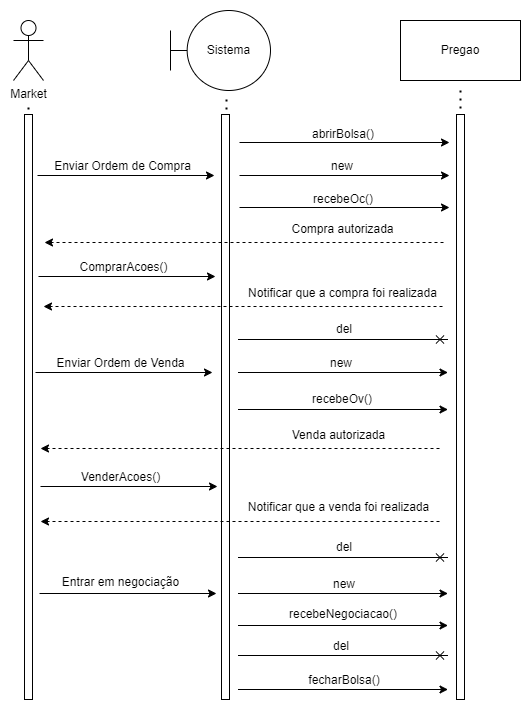

The diagram above was exported from draw.io. Its source (the exported page's mxGraphModel, read from the mxfile embedded in the PNG):
<mxGraphModel dx="782" dy="468" grid="0" gridSize="10" guides="1" tooltips="1" connect="1" arrows="1" fold="1" page="1" pageScale="1" pageWidth="827" pageHeight="1169" math="0" shadow="0">
  <root>
    <mxCell id="0" />
    <mxCell id="1" parent="0" />
    <mxCell id="4T-uxp18l4WFJSI8W6T1-1" value="Market" style="shape=umlActor;verticalLabelPosition=bottom;verticalAlign=top;html=1;outlineConnect=0;" parent="1" vertex="1">
      <mxGeometry x="174" y="73" width="30" height="60" as="geometry" />
    </mxCell>
    <mxCell id="4T-uxp18l4WFJSI8W6T1-2" value="" style="rounded=0;whiteSpace=wrap;html=1;" parent="1" vertex="1">
      <mxGeometry x="185" y="167" width="8" height="585" as="geometry" />
    </mxCell>
    <mxCell id="4T-uxp18l4WFJSI8W6T1-3" value="Sistema" style="shape=umlBoundary;whiteSpace=wrap;html=1;" parent="1" vertex="1">
      <mxGeometry x="331" y="63" width="100" height="80" as="geometry" />
    </mxCell>
    <mxCell id="4T-uxp18l4WFJSI8W6T1-4" value="Pregao" style="rounded=0;whiteSpace=wrap;html=1;" parent="1" vertex="1">
      <mxGeometry x="561" y="73" width="120" height="60" as="geometry" />
    </mxCell>
    <mxCell id="4T-uxp18l4WFJSI8W6T1-5" value="" style="rounded=0;whiteSpace=wrap;html=1;" parent="1" vertex="1">
      <mxGeometry x="382" y="167" width="8" height="585" as="geometry" />
    </mxCell>
    <mxCell id="4T-uxp18l4WFJSI8W6T1-6" value="" style="rounded=0;whiteSpace=wrap;html=1;" parent="1" vertex="1">
      <mxGeometry x="617" y="167" width="8" height="585" as="geometry" />
    </mxCell>
    <mxCell id="4T-uxp18l4WFJSI8W6T1-7" value="" style="endArrow=classic;html=1;rounded=0;" parent="1" edge="1">
      <mxGeometry width="50" height="50" relative="1" as="geometry">
        <mxPoint x="400" y="228" as="sourcePoint" />
        <mxPoint x="610" y="228" as="targetPoint" />
      </mxGeometry>
    </mxCell>
    <mxCell id="4T-uxp18l4WFJSI8W6T1-8" value="new" style="text;html=1;strokeColor=none;fillColor=none;align=center;verticalAlign=middle;whiteSpace=wrap;rounded=0;" parent="1" vertex="1">
      <mxGeometry x="473" y="204" width="60" height="30" as="geometry" />
    </mxCell>
    <mxCell id="4T-uxp18l4WFJSI8W6T1-9" value="" style="endArrow=classic;html=1;rounded=0;" parent="1" edge="1">
      <mxGeometry width="50" height="50" relative="1" as="geometry">
        <mxPoint x="198" y="228" as="sourcePoint" />
        <mxPoint x="375" y="228" as="targetPoint" />
      </mxGeometry>
    </mxCell>
    <mxCell id="4T-uxp18l4WFJSI8W6T1-10" value="" style="endArrow=none;dashed=1;html=1;dashPattern=1 3;strokeWidth=2;rounded=0;" parent="1" edge="1">
      <mxGeometry width="50" height="50" relative="1" as="geometry">
        <mxPoint x="387" y="162" as="sourcePoint" />
        <mxPoint x="387" y="148" as="targetPoint" />
      </mxGeometry>
    </mxCell>
    <mxCell id="4T-uxp18l4WFJSI8W6T1-11" value="" style="endArrow=none;dashed=1;html=1;dashPattern=1 3;strokeWidth=2;rounded=0;" parent="1" edge="1">
      <mxGeometry width="50" height="50" relative="1" as="geometry">
        <mxPoint x="621" y="161" as="sourcePoint" />
        <mxPoint x="621" y="140" as="targetPoint" />
      </mxGeometry>
    </mxCell>
    <mxCell id="4T-uxp18l4WFJSI8W6T1-12" value="" style="endArrow=none;dashed=1;html=1;dashPattern=1 3;strokeWidth=2;rounded=0;" parent="1" edge="1">
      <mxGeometry width="50" height="50" relative="1" as="geometry">
        <mxPoint x="189" y="162" as="sourcePoint" />
        <mxPoint x="189" y="156" as="targetPoint" />
      </mxGeometry>
    </mxCell>
    <mxCell id="4T-uxp18l4WFJSI8W6T1-15" value="Enviar Ordem de Compra" style="text;html=1;strokeColor=none;fillColor=none;align=center;verticalAlign=middle;whiteSpace=wrap;rounded=0;" parent="1" vertex="1">
      <mxGeometry x="207" y="204" width="153" height="30" as="geometry" />
    </mxCell>
    <mxCell id="4T-uxp18l4WFJSI8W6T1-22" value="" style="endArrow=cross;html=1;rounded=0;endFill=0;" parent="1" edge="1">
      <mxGeometry width="50" height="50" relative="1" as="geometry">
        <mxPoint x="398.5" y="392" as="sourcePoint" />
        <mxPoint x="608.5" y="392" as="targetPoint" />
      </mxGeometry>
    </mxCell>
    <mxCell id="4T-uxp18l4WFJSI8W6T1-23" value="del" style="text;html=1;strokeColor=none;fillColor=none;align=center;verticalAlign=middle;whiteSpace=wrap;rounded=0;" parent="1" vertex="1">
      <mxGeometry x="474.5" y="367" width="60" height="30" as="geometry" />
    </mxCell>
    <mxCell id="4T-uxp18l4WFJSI8W6T1-46" value="" style="endArrow=classic;html=1;rounded=0;" parent="1" edge="1">
      <mxGeometry width="50" height="50" relative="1" as="geometry">
        <mxPoint x="400" y="260" as="sourcePoint" />
        <mxPoint x="610" y="260" as="targetPoint" />
      </mxGeometry>
    </mxCell>
    <mxCell id="4T-uxp18l4WFJSI8W6T1-47" value="recebeOc()" style="text;html=1;strokeColor=none;fillColor=none;align=center;verticalAlign=middle;whiteSpace=wrap;rounded=0;" parent="1" vertex="1">
      <mxGeometry x="455" y="237" width="98" height="30" as="geometry" />
    </mxCell>
    <mxCell id="4T-uxp18l4WFJSI8W6T1-50" value="" style="endArrow=classic;html=1;rounded=0;" parent="1" edge="1">
      <mxGeometry width="50" height="50" relative="1" as="geometry">
        <mxPoint x="398.5" y="462" as="sourcePoint" />
        <mxPoint x="608.5" y="462" as="targetPoint" />
      </mxGeometry>
    </mxCell>
    <mxCell id="4T-uxp18l4WFJSI8W6T1-51" value="recebeOv()" style="text;html=1;strokeColor=none;fillColor=none;align=center;verticalAlign=middle;whiteSpace=wrap;rounded=0;" parent="1" vertex="1">
      <mxGeometry x="453.5" y="437" width="98" height="30" as="geometry" />
    </mxCell>
    <mxCell id="4T-uxp18l4WFJSI8W6T1-52" value="" style="endArrow=classic;html=1;rounded=0;" parent="1" edge="1">
      <mxGeometry width="50" height="50" relative="1" as="geometry">
        <mxPoint x="200" y="646" as="sourcePoint" />
        <mxPoint x="377" y="646" as="targetPoint" />
      </mxGeometry>
    </mxCell>
    <mxCell id="4T-uxp18l4WFJSI8W6T1-53" value="Entrar em negociação" style="text;html=1;strokeColor=none;fillColor=none;align=center;verticalAlign=middle;whiteSpace=wrap;rounded=0;" parent="1" vertex="1">
      <mxGeometry x="205" y="620" width="153" height="30" as="geometry" />
    </mxCell>
    <mxCell id="4T-uxp18l4WFJSI8W6T1-54" value="" style="endArrow=classic;html=1;rounded=0;" parent="1" edge="1">
      <mxGeometry width="50" height="50" relative="1" as="geometry">
        <mxPoint x="398.5" y="425" as="sourcePoint" />
        <mxPoint x="608.5" y="425" as="targetPoint" />
      </mxGeometry>
    </mxCell>
    <mxCell id="4T-uxp18l4WFJSI8W6T1-55" value="new" style="text;html=1;strokeColor=none;fillColor=none;align=center;verticalAlign=middle;whiteSpace=wrap;rounded=0;" parent="1" vertex="1">
      <mxGeometry x="472" y="401" width="60" height="30" as="geometry" />
    </mxCell>
    <mxCell id="4T-uxp18l4WFJSI8W6T1-56" value="" style="endArrow=classic;html=1;rounded=0;" parent="1" edge="1">
      <mxGeometry width="50" height="50" relative="1" as="geometry">
        <mxPoint x="400" y="195" as="sourcePoint" />
        <mxPoint x="610" y="195" as="targetPoint" />
      </mxGeometry>
    </mxCell>
    <mxCell id="4T-uxp18l4WFJSI8W6T1-57" value="abrirBolsa()" style="text;html=1;strokeColor=none;fillColor=none;align=center;verticalAlign=middle;whiteSpace=wrap;rounded=0;" parent="1" vertex="1">
      <mxGeometry x="454.5" y="172" width="98" height="30" as="geometry" />
    </mxCell>
    <mxCell id="4T-uxp18l4WFJSI8W6T1-58" value="" style="endArrow=classic;html=1;rounded=0;" parent="1" edge="1">
      <mxGeometry width="50" height="50" relative="1" as="geometry">
        <mxPoint x="398.5" y="678" as="sourcePoint" />
        <mxPoint x="608.5" y="678" as="targetPoint" />
      </mxGeometry>
    </mxCell>
    <mxCell id="4T-uxp18l4WFJSI8W6T1-59" value="recebeNegociacao()" style="text;html=1;strokeColor=none;fillColor=none;align=center;verticalAlign=middle;whiteSpace=wrap;rounded=0;" parent="1" vertex="1">
      <mxGeometry x="447" y="652" width="113.5" height="30" as="geometry" />
    </mxCell>
    <mxCell id="4T-uxp18l4WFJSI8W6T1-60" value="" style="endArrow=cross;html=1;rounded=0;endFill=0;" parent="1" edge="1">
      <mxGeometry width="50" height="50" relative="1" as="geometry">
        <mxPoint x="398.5" y="708" as="sourcePoint" />
        <mxPoint x="608.5" y="708" as="targetPoint" />
      </mxGeometry>
    </mxCell>
    <mxCell id="4T-uxp18l4WFJSI8W6T1-61" value="del" style="text;html=1;strokeColor=none;fillColor=none;align=center;verticalAlign=middle;whiteSpace=wrap;rounded=0;" parent="1" vertex="1">
      <mxGeometry x="472" y="684" width="60" height="30" as="geometry" />
    </mxCell>
    <mxCell id="4T-uxp18l4WFJSI8W6T1-62" value="" style="endArrow=classic;html=1;rounded=0;" parent="1" edge="1">
      <mxGeometry width="50" height="50" relative="1" as="geometry">
        <mxPoint x="398.5" y="742" as="sourcePoint" />
        <mxPoint x="608.5" y="742" as="targetPoint" />
      </mxGeometry>
    </mxCell>
    <mxCell id="4T-uxp18l4WFJSI8W6T1-63" value="fecharBolsa()" style="text;html=1;strokeColor=none;fillColor=none;align=center;verticalAlign=middle;whiteSpace=wrap;rounded=0;" parent="1" vertex="1">
      <mxGeometry x="456" y="718" width="98" height="30" as="geometry" />
    </mxCell>
    <mxCell id="uaXUXilrZNjH1ejsbhwk-1" value="" style="endArrow=classic;html=1;rounded=0;" edge="1" parent="1">
      <mxGeometry width="50" height="50" relative="1" as="geometry">
        <mxPoint x="196" y="425" as="sourcePoint" />
        <mxPoint x="373" y="425" as="targetPoint" />
      </mxGeometry>
    </mxCell>
    <mxCell id="uaXUXilrZNjH1ejsbhwk-2" value="Enviar Ordem de Venda" style="text;html=1;strokeColor=none;fillColor=none;align=center;verticalAlign=middle;whiteSpace=wrap;rounded=0;" vertex="1" parent="1">
      <mxGeometry x="205" y="401" width="153" height="30" as="geometry" />
    </mxCell>
    <mxCell id="uaXUXilrZNjH1ejsbhwk-3" value="" style="endArrow=classic;html=1;rounded=0;" edge="1" parent="1">
      <mxGeometry width="50" height="50" relative="1" as="geometry">
        <mxPoint x="199" y="329" as="sourcePoint" />
        <mxPoint x="376" y="329" as="targetPoint" />
      </mxGeometry>
    </mxCell>
    <mxCell id="uaXUXilrZNjH1ejsbhwk-4" value="ComprarAcoes()" style="text;html=1;strokeColor=none;fillColor=none;align=center;verticalAlign=middle;whiteSpace=wrap;rounded=0;" vertex="1" parent="1">
      <mxGeometry x="208" y="305" width="153" height="30" as="geometry" />
    </mxCell>
    <mxCell id="uaXUXilrZNjH1ejsbhwk-7" value="" style="endArrow=classic;html=1;rounded=0;dashed=1;" edge="1" parent="1">
      <mxGeometry width="50" height="50" relative="1" as="geometry">
        <mxPoint x="604" y="295" as="sourcePoint" />
        <mxPoint x="205" y="295" as="targetPoint" />
      </mxGeometry>
    </mxCell>
    <mxCell id="uaXUXilrZNjH1ejsbhwk-8" value="Compra autorizada" style="text;html=1;strokeColor=none;fillColor=none;align=center;verticalAlign=middle;whiteSpace=wrap;rounded=0;" vertex="1" parent="1">
      <mxGeometry x="427" y="267" width="153" height="30" as="geometry" />
    </mxCell>
    <mxCell id="uaXUXilrZNjH1ejsbhwk-12" value="" style="endArrow=classic;html=1;rounded=0;dashed=1;" edge="1" parent="1">
      <mxGeometry width="50" height="50" relative="1" as="geometry">
        <mxPoint x="603" y="359" as="sourcePoint" />
        <mxPoint x="204" y="359" as="targetPoint" />
      </mxGeometry>
    </mxCell>
    <mxCell id="uaXUXilrZNjH1ejsbhwk-13" value="Notificar que a compra foi realizada" style="text;html=1;strokeColor=none;fillColor=none;align=center;verticalAlign=middle;whiteSpace=wrap;rounded=0;" vertex="1" parent="1">
      <mxGeometry x="407" y="331" width="193" height="30" as="geometry" />
    </mxCell>
    <mxCell id="uaXUXilrZNjH1ejsbhwk-14" value="" style="endArrow=classic;html=1;rounded=0;dashed=1;" edge="1" parent="1">
      <mxGeometry width="50" height="50" relative="1" as="geometry">
        <mxPoint x="600" y="501" as="sourcePoint" />
        <mxPoint x="201" y="501" as="targetPoint" />
      </mxGeometry>
    </mxCell>
    <mxCell id="uaXUXilrZNjH1ejsbhwk-15" value="Venda autorizada" style="text;html=1;strokeColor=none;fillColor=none;align=center;verticalAlign=middle;whiteSpace=wrap;rounded=0;" vertex="1" parent="1">
      <mxGeometry x="423" y="473" width="153" height="30" as="geometry" />
    </mxCell>
    <mxCell id="uaXUXilrZNjH1ejsbhwk-17" value="" style="endArrow=classic;html=1;rounded=0;" edge="1" parent="1">
      <mxGeometry width="50" height="50" relative="1" as="geometry">
        <mxPoint x="201" y="539" as="sourcePoint" />
        <mxPoint x="378" y="539" as="targetPoint" />
      </mxGeometry>
    </mxCell>
    <mxCell id="uaXUXilrZNjH1ejsbhwk-18" value="VenderAcoes()" style="text;html=1;strokeColor=none;fillColor=none;align=center;verticalAlign=middle;whiteSpace=wrap;rounded=0;" vertex="1" parent="1">
      <mxGeometry x="205" y="515" width="153" height="30" as="geometry" />
    </mxCell>
    <mxCell id="uaXUXilrZNjH1ejsbhwk-19" value="Notificar que a venda foi realizada" style="text;html=1;strokeColor=none;fillColor=none;align=center;verticalAlign=middle;whiteSpace=wrap;rounded=0;" vertex="1" parent="1">
      <mxGeometry x="403" y="545" width="193" height="30" as="geometry" />
    </mxCell>
    <mxCell id="uaXUXilrZNjH1ejsbhwk-20" value="" style="endArrow=cross;html=1;rounded=0;endFill=0;" edge="1" parent="1">
      <mxGeometry width="50" height="50" relative="1" as="geometry">
        <mxPoint x="398.5" y="610" as="sourcePoint" />
        <mxPoint x="608.5" y="610" as="targetPoint" />
      </mxGeometry>
    </mxCell>
    <mxCell id="uaXUXilrZNjH1ejsbhwk-21" value="del" style="text;html=1;strokeColor=none;fillColor=none;align=center;verticalAlign=middle;whiteSpace=wrap;rounded=0;" vertex="1" parent="1">
      <mxGeometry x="474.5" y="585" width="60" height="30" as="geometry" />
    </mxCell>
    <mxCell id="uaXUXilrZNjH1ejsbhwk-22" value="" style="endArrow=classic;html=1;rounded=0;dashed=1;" edge="1" parent="1">
      <mxGeometry width="50" height="50" relative="1" as="geometry">
        <mxPoint x="600" y="574" as="sourcePoint" />
        <mxPoint x="201" y="574" as="targetPoint" />
      </mxGeometry>
    </mxCell>
    <mxCell id="uaXUXilrZNjH1ejsbhwk-23" value="" style="endArrow=classic;html=1;rounded=0;" edge="1" parent="1">
      <mxGeometry width="50" height="50" relative="1" as="geometry">
        <mxPoint x="398.5" y="646" as="sourcePoint" />
        <mxPoint x="608.5" y="646" as="targetPoint" />
      </mxGeometry>
    </mxCell>
    <mxCell id="uaXUXilrZNjH1ejsbhwk-24" value="new" style="text;html=1;strokeColor=none;fillColor=none;align=center;verticalAlign=middle;whiteSpace=wrap;rounded=0;" vertex="1" parent="1">
      <mxGeometry x="475" y="622" width="60" height="30" as="geometry" />
    </mxCell>
  </root>
</mxGraphModel>